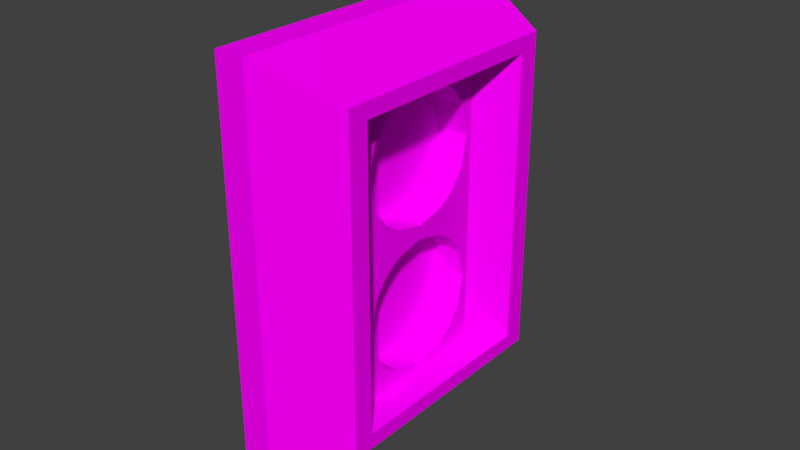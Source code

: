 # Source: Wall_outlet.blend  (saved by Blender 2.79.0; exported with 4.5.12 LTS)
import bpy
from mathutils import Matrix  # noqa: F401  (used for matrix-valued properties, if any)

bpy.ops.wm.read_factory_settings(use_empty=True)
scene = bpy.context.scene
scene.name = 'Scene'

# ---- collections
col_collection_1 = bpy.data.collections.new('Collection 1'); scene.collection.children.link(col_collection_1)

# ---- images (referenced by path relative to the original .blend; pixels are not part of the script)
import os
ASSET_DIR = os.environ.get("B2B_ASSET_DIR", "")  # directory of the original .blend (textures are referenced by path, not embedded)
HERE = os.path.dirname(os.path.abspath(__file__))  # packed textures are extracted next to this script under _unpacked/

def load_image(name, relpath, width, height, colorspace="sRGB"):
    """Load a texture the original file referenced (path relative to the .blend, or extracted next to this script)."""
    p = next((c for c in (os.path.join(HERE, relpath), os.path.join(ASSET_DIR, relpath)) if relpath and os.path.exists(c)), "")
    if p:
        img = bpy.data.images.load(p, check_existing=True)
        img.name = name
    else:  # same state as the original file: an image datablock whose file is absent (Cycles renders it pink)
        img = bpy.data.images.new(name, width, height)
        img.source = "FILE"
        img.filepath = "//" + (relpath or name)
    img.colorspace_settings.name = colorspace
    return img
img_wall_outlet_png = load_image('Wall_outlet.png', '', 1024, 1024, 'sRGB')

# ---- materials (node trees are filled in below, after node groups)
mat_material = bpy.data.materials.new('Material')
mat_material.alpha_threshold = 0.0
mat_material.roughness = 0.5

# ---- material node trees
mat_material.use_nodes = True; mat_material.node_tree.nodes.clear()
_N = mat_material.node_tree.nodes; _L = mat_material.node_tree.links
n0 = _N.new('ShaderNodeOutputMaterial'); n0.name = 'Material Output'; n0.location = (300, 300)
n1 = _N.new('ShaderNodeBsdfDiffuse'); n1.name = 'Diffuse BSDF'; n1.location = (10, 300)
n2 = _N.new('ShaderNodeTexImage'); n2.name = 'Image Texture'; n2.location = (-180, 300)
n2.width = 140
n2.image = img_wall_outlet_png
_L.new(n1.outputs[0], n0.inputs[0])
_L.new(n2.outputs[0], n1.inputs[0])
n0.is_active_output = True

# ---- world
world_world = bpy.data.worlds.new('World'); scene.world = world_world
world_world.color = (0.05088, 0.05088, 0.05088)
world_world.use_sun_shadow = False
world_world.sun_shadow_jitter_overblur = 0.0
world_world.cycles.sampling_method = 'MANUAL'

# ---- meshes
me_cube_004 = bpy.data.meshes.new('Cube.004')
me_cube_004.from_pydata([(-0.09, -0.05, 0.1), (-0.09, -0.05, 0.225), (-0.09, 0.05, 0.1), (-0.09, 0.05, 0.225), (-0.065, -0.04, 0.11), (-0.065, -0.04, 0.215), (-0.065, 0.04, 0.11), (-0.065, 0.04, 0.215), (-0.1, -0.05, 0.1), (-0.1, -0.05, 0.225), (-0.1, 0.05, 0.1), (-0.1, 0.05, 0.225), (-0.09, -0.05, 0.1117), (-0.09, -0.05, 0.2133), (-0.09, 0.05, 0.2133), (-0.09, 0.05, 0.1117), (-0.065, 0.04, 0.21), (-0.065, 0.04, 0.115), (-0.065, -0.04, 0.21), (-0.065, -0.04, 0.115), (-0.1, -0.05, 0.1117), (-0.1, -0.05, 0.2133), (-0.1, 0.05, 0.2133), (-0.1, 0.05, 0.1117), (-0.09, 0.03667, 0.1), (-0.09, -0.03667, 0.1), (-0.09, -0.03667, 0.225), (-0.09, 0.03667, 0.225), (-0.065, -0.03333, 0.11), (-0.065, 0.03333, 0.11), (-0.065, 0.03333, 0.215), (-0.065, -0.03333, 0.215), (-0.1, 0.03667, 0.1), (-0.1, -0.03667, 0.1), (-0.1, -0.03667, 0.225), (-0.1, 0.03667, 0.225), (-0.1, -0.03667, 0.1117), (-0.1, 0.03667, 0.1117), (-0.1, -0.03667, 0.2133), (-0.1, 0.03667, 0.2133), (-0.065, 0.03333, 0.115), (-0.065, -0.03333, 0.115), (-0.065, 0.03333, 0.21), (-0.065, -0.03333, 0.21), (-0.075, 0.01507, 0.1233), (-0.075, -0.01507, 0.1233), (-0.075, 0.01507, 0.2017), (-0.075, -0.01507, 0.2017), (-0.075, 0.01507, 0.1708), (-0.075, -0.01507, 0.1708), (-0.075, 0.02333, 0.21), (-0.075, -0.02333, 0.21), (-0.075, 0.01507, 0.1542), (-0.075, -0.01507, 0.1542), (-0.075, 0.02333, 0.115), (-0.075, -0.02333, 0.115), (-0.075, 0.02333, 0.1625), (-0.075, -0.02333, 0.1625), (-0.075, 0.0, 0.1172), (-0.075, 0.02156, 0.1388), (-0.075, -0.02156, 0.1388), (-0.075, 0.0, 0.1603), (-0.075, -0.009468, 0.1194), (-0.075, 0.01919, 0.1289), (-0.075, -0.01919, 0.1289), (-0.075, -0.009468, 0.1581), (-0.075, 0.009468, 0.1194), (-0.075, 0.01919, 0.1486), (-0.075, -0.01919, 0.1486), (-0.075, 0.009468, 0.1581), (-0.075, 0.0, 0.2078), (-0.075, 0.02156, 0.1863), (-0.075, -0.02156, 0.1863), (-0.075, 0.0, 0.1647), (-0.075, -0.009468, 0.2056), (-0.075, 0.01919, 0.1764), (-0.075, -0.01919, 0.1764), (-0.075, -0.009468, 0.1669), (-0.075, 0.009468, 0.2056), (-0.075, 0.01919, 0.1961), (-0.075, -0.01919, 0.1961), (-0.075, 0.009468, 0.1669), (-0.085, 0.01507, 0.2017), (-0.085, -0.01507, 0.2017), (-0.085, 0.01507, 0.1708), (-0.085, -0.01507, 0.1708), (-0.085, 1.231e-09, 0.2078), (-0.085, 0.02156, 0.1863), (-0.085, -0.02156, 0.1863), (-0.085, 1.231e-09, 0.1647), (-0.085, -0.009468, 0.2056), (-0.085, 0.01919, 0.1764), (-0.085, -0.01919, 0.1764), (-0.085, -0.009468, 0.1669), (-0.085, 0.009468, 0.2056), (-0.085, 0.01919, 0.1961), (-0.085, -0.01919, 0.1961), (-0.085, 0.009468, 0.1669), (-0.085, -0.009468, 0.1194), (-0.085, -0.01507, 0.1233), (-0.085, 0.01919, 0.1289), (-0.085, 0.01507, 0.1233), (-0.085, -0.01919, 0.1289), (-0.085, -0.009468, 0.1581), (-0.085, -0.01507, 0.1542), (-0.085, 0.009468, 0.1194), (-0.085, 3.282e-09, 0.1172), (-0.085, 0.01919, 0.1486), (-0.085, 0.02156, 0.1388), (-0.085, -0.01919, 0.1486), (-0.085, -0.02156, 0.1388), (-0.085, 0.009468, 0.1581), (-0.085, 3.282e-09, 0.1603), (-0.085, 0.01507, 0.1542)], [], [(27, 3, 11, 35), (14, 3, 7, 16), (43, 31, 5, 18), (18, 5, 1, 13), (25, 28, 4, 0), (31, 26, 1, 5), (39, 35, 11, 22), (25, 0, 8, 33), (15, 2, 10, 23), (13, 1, 9, 21), (0, 12, 20, 8), (12, 13, 21, 20), (3, 14, 22, 11), (14, 15, 23, 22), (32, 37, 23, 10), (37, 39, 22, 23), (4, 19, 12, 0), (19, 18, 13, 12), (28, 41, 19, 4), (41, 43, 18, 19), (2, 15, 17, 6), (15, 14, 16, 17), (17, 16, 42, 40), (43, 41, 55, 57, 51), (6, 17, 40, 29), (29, 40, 41, 28), (20, 21, 38, 36), (36, 38, 39, 37), (8, 20, 36, 33), (33, 36, 37, 32), (2, 24, 32, 10), (24, 25, 33, 32), (21, 9, 34, 38), (38, 34, 35, 39), (7, 3, 27, 30), (30, 27, 26, 31), (2, 6, 29, 24), (24, 29, 28, 25), (16, 7, 30, 42), (42, 30, 31, 43), (1, 26, 34, 9), (26, 27, 35, 34), (42, 43, 51, 50), (41, 40, 54, 55), (40, 42, 50, 56, 54), (46, 78, 94, 82), (61, 65, 103, 112), (83, 96, 88, 92, 85, 93, 89, 97, 84, 91, 87, 95, 82, 94, 86, 90), (71, 79, 95, 87), (79, 46, 82, 95), (74, 47, 83, 90), (80, 72, 88, 96), (47, 80, 96, 83), (48, 75, 91, 84), (73, 81, 97, 89), (81, 48, 84, 97), (76, 49, 85, 92), (70, 74, 90, 86), (49, 77, 93, 85), (75, 71, 87, 91), (72, 76, 92, 88), (77, 73, 89, 93), (78, 70, 86, 94), (99, 98, 106, 105, 101, 100, 108, 107, 113, 111, 112, 103, 104, 109, 110, 102), (58, 66, 105, 106), (44, 63, 100, 101), (66, 44, 101, 105), (59, 67, 107, 108), (64, 45, 99, 102), (67, 52, 113, 107), (68, 60, 110, 109), (65, 53, 104, 103), (53, 68, 109, 104), (69, 61, 112, 111), (52, 69, 111, 113), (62, 58, 106, 98), (63, 59, 108, 100), (60, 64, 102, 110), (45, 62, 98, 99), (74, 51, 47), (70, 51, 74), (51, 70, 50), (78, 50, 70), (50, 78, 46), (50, 46, 79), (79, 71, 50), (56, 50, 71), (71, 75, 56), (75, 48, 56), (56, 48, 81), (81, 73, 56), (57, 61, 56, 73), (73, 77, 57), (77, 49, 57), (76, 57, 49), (72, 57, 76), (57, 72, 51), (80, 51, 72), (47, 51, 80), (61, 69, 56), (56, 69, 52), (67, 56, 52), (67, 59, 56), (54, 56, 59), (59, 63, 54), (63, 44, 54), (44, 66, 54), (66, 58, 54), (55, 54, 58), (58, 62, 55), (62, 45, 55), (64, 55, 45), (60, 55, 64), (55, 60, 57), (68, 57, 60), (57, 68, 53), (65, 57, 53), (61, 57, 65)])
_uv = me_cube_004.uv_layers.new(name='UVMap')
_uv.uv.foreach_set('vector', [0.4489, 0.72, 0.4998, 0.72, 0.4998, 0.7581, 0.4489, 0.7581, 0.5801, 0.5729, 0.5801, 0.6174, 0.4774, 0.5793, 0.4774, 0.5602, 0.1821, 0.5983, 0.1821, 0.6174, 0.1567, 0.6174, 0.1567, 0.5983, 0.1409, 0.5602, 0.1409, 0.5793, 0.03828, 0.6174, 0.03828, 0.5729, 0.1694, 0.03828, 0.1821, 0.1409, 0.1567, 0.1409, 0.1186, 0.03828, 0.1821, 0.6174, 0.1694, 0.72, 0.1186, 0.72, 0.1567, 0.6174, 0.6693, 0.4322, 0.6693, 0.4766, 0.6185, 0.4766, 0.6185, 0.4322, 0.1694, 0.03828, 0.1186, 0.03828, 0.1186, 0.0001589, 0.1694, 0.0001589, 0.5801, 0.1854, 0.5801, 0.1409, 0.6182, 0.1409, 0.6182, 0.1854, 0.03828, 0.5729, 0.03828, 0.6174, 0.0001597, 0.6174, 0.0001596, 0.5729, 0.03828, 0.1409, 0.03828, 0.1854, 0.0001589, 0.1854, 0.0001588, 0.1409, 0.03828, 0.1854, 0.03828, 0.5729, 0.0001596, 0.5729, 0.0001589, 0.1854, 0.5801, 0.6174, 0.5801, 0.5729, 0.6182, 0.5729, 0.6182, 0.6174, 0.5801, 0.5729, 0.5801, 0.1854, 0.6182, 0.1854, 0.6182, 0.5729, 0.6695, 0.0001762, 0.6695, 0.04465, 0.6186, 0.04463, 0.6187, 0.0001588, 0.6695, 0.04465, 0.6693, 0.4322, 0.6185, 0.4322, 0.6186, 0.04463, 0.1409, 0.179, 0.1409, 0.1981, 0.03828, 0.1854, 0.03828, 0.1409, 0.1409, 0.1981, 0.1409, 0.5602, 0.03828, 0.5729, 0.03828, 0.1854, 0.1821, 0.1409, 0.1821, 0.16, 0.1567, 0.16, 0.1567, 0.1409, 0.1663, 0.1981, 0.1663, 0.5602, 0.1409, 0.5602, 0.1409, 0.1981, 0.5801, 0.1409, 0.5801, 0.1854, 0.4774, 0.1981, 0.4774, 0.179, 0.5801, 0.1854, 0.5801, 0.5729, 0.4774, 0.5602, 0.4774, 0.1981, 0.4774, 0.1981, 0.4774, 0.5602, 0.452, 0.5602, 0.452, 0.1981, 0.1663, 0.5602, 0.1663, 0.1981, 0.2202, 0.1981, 0.2202, 0.3791, 0.2202, 0.5602, 0.4616, 0.1409, 0.4616, 0.16, 0.4362, 0.16, 0.4362, 0.1409, 0.4362, 0.1409, 0.4362, 0.16, 0.1821, 0.16, 0.1821, 0.1409, 0.9998, 0.04476, 0.9997, 0.4323, 0.9489, 0.4323, 0.949, 0.04474, 0.949, 0.04474, 0.9489, 0.4323, 0.6693, 0.4322, 0.6695, 0.04465, 0.9998, 0.0002899, 0.9998, 0.04476, 0.949, 0.04474, 0.949, 0.0002724, 0.949, 0.0002724, 0.949, 0.04474, 0.6695, 0.04465, 0.6695, 0.0001762, 0.4998, 0.03828, 0.4489, 0.03828, 0.4489, 0.0001588, 0.4998, 0.0001588, 0.4489, 0.03828, 0.1694, 0.03828, 0.1694, 0.0001589, 0.4489, 0.0001588, 0.9997, 0.4323, 0.9997, 0.4768, 0.9489, 0.4767, 0.9489, 0.4323, 0.9489, 0.4323, 0.9489, 0.4767, 0.6693, 0.4766, 0.6693, 0.4322, 0.4616, 0.6174, 0.4998, 0.72, 0.4489, 0.72, 0.4362, 0.6174, 0.4362, 0.6174, 0.4489, 0.72, 0.1694, 0.72, 0.1821, 0.6174, 0.4998, 0.03828, 0.4616, 0.1409, 0.4362, 0.1409, 0.4489, 0.03828, 0.4489, 0.03828, 0.4362, 0.1409, 0.1821, 0.1409, 0.1694, 0.03828, 0.4616, 0.5983, 0.4616, 0.6174, 0.4362, 0.6174, 0.4362, 0.5983, 0.4362, 0.5983, 0.4362, 0.6174, 0.1821, 0.6174, 0.1821, 0.5983, 0.1186, 0.72, 0.1694, 0.72, 0.1694, 0.7581, 0.1186, 0.7581, 0.1694, 0.72, 0.4489, 0.72, 0.4489, 0.7581, 0.1694, 0.7581, 0.4362, 0.5983, 0.1821, 0.5983, 0.2202, 0.5602, 0.3981, 0.5602, 0.1821, 0.16, 0.4362, 0.16, 0.3981, 0.1981, 0.2202, 0.1981, 0.452, 0.1981, 0.452, 0.5602, 0.3981, 0.5602, 0.3981, 0.3791, 0.3981, 0.1981, 0.855, 0.6219, 0.8467, 0.6467, 0.8105, 0.6346, 0.8188, 0.6098, 0.7291, 0.955, 0.693, 0.9466, 0.7016, 0.9095, 0.7377, 0.9178, 0.7263, 0.6779, 0.701, 0.6701, 0.6715, 0.6453, 0.6566, 0.6098, 0.6566, 0.5833, 0.6649, 0.5585, 0.689, 0.5304, 0.723, 0.5157, 0.7491, 0.5152, 0.7744, 0.5231, 0.8039, 0.5478, 0.8188, 0.5833, 0.8188, 0.6098, 0.8105, 0.6346, 0.7864, 0.6627, 0.7524, 0.6774, 0.839, 0.5331, 0.8539, 0.5685, 0.8188, 0.5833, 0.8039, 0.5478, 0.8569, 0.5833, 0.8569, 0.6098, 0.8188, 0.6098, 0.8188, 0.5833, 0.7532, 0.7155, 0.7271, 0.716, 0.7263, 0.6779, 0.7524, 0.6774, 0.6764, 0.6992, 0.647, 0.6744, 0.6715, 0.6453, 0.701, 0.6701, 0.715, 0.7143, 0.6897, 0.7065, 0.701, 0.6701, 0.7263, 0.6779, 0.7605, 0.4788, 0.7858, 0.4867, 0.7744, 0.5231, 0.7491, 0.5152, 0.6739, 0.4954, 0.7079, 0.4807, 0.723, 0.5157, 0.689, 0.5304, 0.7222, 0.4776, 0.7484, 0.4771, 0.7491, 0.5152, 0.723, 0.5157, 0.6185, 0.6098, 0.6185, 0.5833, 0.6566, 0.5833, 0.6566, 0.6098, 0.8015, 0.6977, 0.7675, 0.7124, 0.7524, 0.6774, 0.7864, 0.6627, 0.6205, 0.5713, 0.6287, 0.5465, 0.6649, 0.5585, 0.6566, 0.5833, 0.799, 0.4939, 0.8284, 0.5187, 0.8039, 0.5478, 0.7744, 0.5231, 0.6364, 0.6601, 0.6215, 0.6246, 0.6566, 0.6098, 0.6715, 0.6453, 0.6359, 0.5337, 0.6601, 0.5056, 0.689, 0.5304, 0.6649, 0.5585, 0.8395, 0.6594, 0.8154, 0.6875, 0.7864, 0.6627, 0.8105, 0.6346, 0.6803, 0.7769, 0.7016, 0.7618, 0.7377, 0.7535, 0.7738, 0.7618, 0.7952, 0.7769, 0.8109, 0.7983, 0.8199, 0.8357, 0.8109, 0.8731, 0.7952, 0.8944, 0.7738, 0.9095, 0.7377, 0.9178, 0.7016, 0.9095, 0.6803, 0.8944, 0.6646, 0.8731, 0.6556, 0.8357, 0.6646, 0.7983, 0.7463, 0.7164, 0.7824, 0.7247, 0.7738, 0.7618, 0.7377, 0.7535, 0.8259, 0.7543, 0.8416, 0.7757, 0.8109, 0.7983, 0.7952, 0.7769, 0.7958, 0.7307, 0.8171, 0.7458, 0.7952, 0.7769, 0.7738, 0.7618, 0.857, 0.8446, 0.8479, 0.882, 0.8109, 0.8731, 0.8199, 0.8357, 0.6339, 0.7757, 0.6496, 0.7543, 0.6803, 0.7769, 0.6646, 0.7983, 0.8416, 0.8957, 0.8259, 0.917, 0.7952, 0.8944, 0.8109, 0.8731, 0.6275, 0.882, 0.6185, 0.8446, 0.6556, 0.8357, 0.6646, 0.8731, 0.6797, 0.9406, 0.6583, 0.9256, 0.6803, 0.8944, 0.7016, 0.9095, 0.6496, 0.917, 0.6339, 0.8957, 0.6646, 0.8731, 0.6803, 0.8944, 0.7824, 0.9466, 0.7463, 0.955, 0.7377, 0.9178, 0.7738, 0.9095, 0.8171, 0.9256, 0.7958, 0.9406, 0.7738, 0.9095, 0.7952, 0.8944, 0.693, 0.7247, 0.7291, 0.7164, 0.7377, 0.7535, 0.7016, 0.7618, 0.8479, 0.7893, 0.857, 0.8267, 0.8199, 0.8357, 0.8109, 0.7983, 0.6185, 0.8267, 0.6275, 0.7893, 0.6646, 0.7983, 0.6556, 0.8357, 0.6583, 0.7458, 0.6797, 0.7307, 0.7016, 0.7618, 0.6803, 0.7769, 0.2731, 0.5435, 0.2202, 0.5602, 0.2517, 0.5284, 0.3092, 0.5518, 0.2202, 0.5602, 0.2731, 0.5435, 0.2202, 0.5602, 0.3092, 0.5518, 0.3981, 0.5602, 0.3453, 0.5435, 0.3981, 0.5602, 0.3092, 0.5518, 0.3981, 0.5602, 0.3453, 0.5435, 0.3666, 0.5284, 0.3981, 0.5602, 0.3666, 0.5284, 0.3823, 0.5071, 0.3823, 0.5071, 0.3913, 0.4697, 0.3981, 0.5602, 0.3981, 0.3791, 0.3981, 0.5602, 0.3913, 0.4697, 0.3913, 0.4697, 0.3823, 0.4323, 0.3981, 0.3791, 0.3823, 0.4323, 0.3666, 0.4109, 0.3981, 0.3791, 0.3981, 0.3791, 0.3666, 0.4109, 0.3453, 0.3959, 0.3453, 0.3959, 0.3092, 0.3875, 0.3981, 0.3791, 0.2202, 0.3791, 0.3092, 0.3708, 0.3981, 0.3791, 0.3092, 0.3875, 0.3092, 0.3875, 0.2731, 0.3959, 0.2202, 0.3791, 0.2731, 0.3959, 0.2517, 0.4109, 0.2202, 0.3791, 0.236, 0.4323, 0.2202, 0.3791, 0.2517, 0.4109, 0.227, 0.4697, 0.2202, 0.3791, 0.236, 0.4323, 0.2202, 0.3791, 0.227, 0.4697, 0.2202, 0.5602, 0.236, 0.5071, 0.2202, 0.5602, 0.227, 0.4697, 0.2517, 0.5284, 0.2202, 0.5602, 0.236, 0.5071, 0.3092, 0.3708, 0.3453, 0.3624, 0.3981, 0.3791, 0.3981, 0.3791, 0.3453, 0.3624, 0.3666, 0.3474, 0.3823, 0.326, 0.3981, 0.3791, 0.3666, 0.3474, 0.3823, 0.326, 0.3913, 0.2886, 0.3981, 0.3791, 0.3981, 0.1981, 0.3981, 0.3791, 0.3913, 0.2886, 0.3913, 0.2886, 0.3823, 0.2512, 0.3981, 0.1981, 0.3823, 0.2512, 0.3666, 0.2299, 0.3981, 0.1981, 0.3666, 0.2299, 0.3453, 0.2148, 0.3981, 0.1981, 0.3453, 0.2148, 0.3092, 0.2064, 0.3981, 0.1981, 0.2202, 0.1981, 0.3981, 0.1981, 0.3092, 0.2064, 0.3092, 0.2064, 0.2731, 0.2148, 0.2202, 0.1981, 0.2731, 0.2148, 0.2517, 0.2299, 0.2202, 0.1981, 0.236, 0.2512, 0.2202, 0.1981, 0.2517, 0.2299, 0.227, 0.2886, 0.2202, 0.1981, 0.236, 0.2512, 0.2202, 0.1981, 0.227, 0.2886, 0.2202, 0.3791, 0.236, 0.326, 0.2202, 0.3791, 0.227, 0.2886, 0.2202, 0.3791, 0.236, 0.326, 0.2517, 0.3474, 0.2731, 0.3624, 0.2202, 0.3791, 0.2517, 0.3474, 0.3092, 0.3708, 0.2202, 0.3791, 0.2731, 0.3624])
me_cube_004.materials.append(mat_material)
me_cube_004.use_remesh_preserve_volume = False
me_cube_004.use_remesh_preserve_attributes = False
me_cube_004.use_mirror_vertex_groups = False
me_cube_004.update()

# ---- objects
ob_wall_outlet = bpy.data.objects.new('Wall_outlet', me_cube_004)

# ---- transforms, parenting, visibility, modifiers, constraints
ob_wall_outlet.location = (0.0, 0.0, 0.0)
ob_wall_outlet.lineart.crease_threshold = 0.0

# ---- collection membership
col_collection_1.objects.link(ob_wall_outlet)

# ---- scene / render settings (as saved in the file)
scene.frame_start = 1; scene.frame_end = 250; scene.frame_set(2)
scene.render.engine = 'CYCLES'
scene.render.resolution_percentage = 50
scene.render.dither_intensity = 0.0
scene.cycles.use_denoising = False
scene.cycles.samples = 128
scene.cycles.sampling_pattern = 'TABULATED_SOBOL'
scene.cycles.use_adaptive_sampling = False
scene.cycles.use_light_tree = False
scene.cycles.blur_glossy = 0.0
scene.cycles.sample_clamp_indirect = 0.0
scene.view_settings.view_transform = 'Standard'
bpy.context.view_layer.update()

# ---- added for rendering (the .blend has no active camera and no usable light): camera, sun
cam_auto = bpy.data.cameras.new('AutoCamera')
cam_auto.lens = 50.0
cam_auto.sensor_width = 36.0
cam_auto.clip_end = 1000.0
ob_auto_camera = bpy.data.objects.new('AutoCamera', cam_auto)
scene.collection.objects.link(ob_auto_camera)
ob_auto_camera.location = (0.102545, -0.222054, 0.310536)
ob_auto_camera.rotation_euler = (1.09748, -7.21219e-08, 0.694738)
scene.camera = ob_auto_camera
light_auto_sun = bpy.data.lights.new('AutoSun', 'SUN')
light_auto_sun.energy = 3.0
light_auto_sun.angle = 0.0523599
ob_auto_sun = bpy.data.objects.new('AutoSun', light_auto_sun)
scene.collection.objects.link(ob_auto_sun)
ob_auto_sun.rotation_euler = (0.872665, 0.174533, 0.523599)
bpy.context.view_layer.update()
